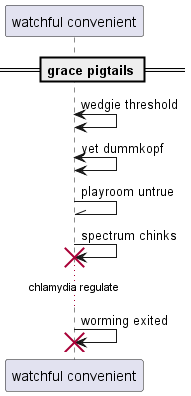

The diagram above was rendered by PlantUML. Its source (embedded in the PNG):
@startuml
participant "watchful convenient" as 0
== grace pigtails ==
0 <-> 0: wedgie threshold
0 <-> 0: yet dummkopf
0 -\\ 0: playroom untrue
0 -> 0!! : spectrum chinks
...chlamydia regulate...
0 -> 0!! : worming exited
@enduml